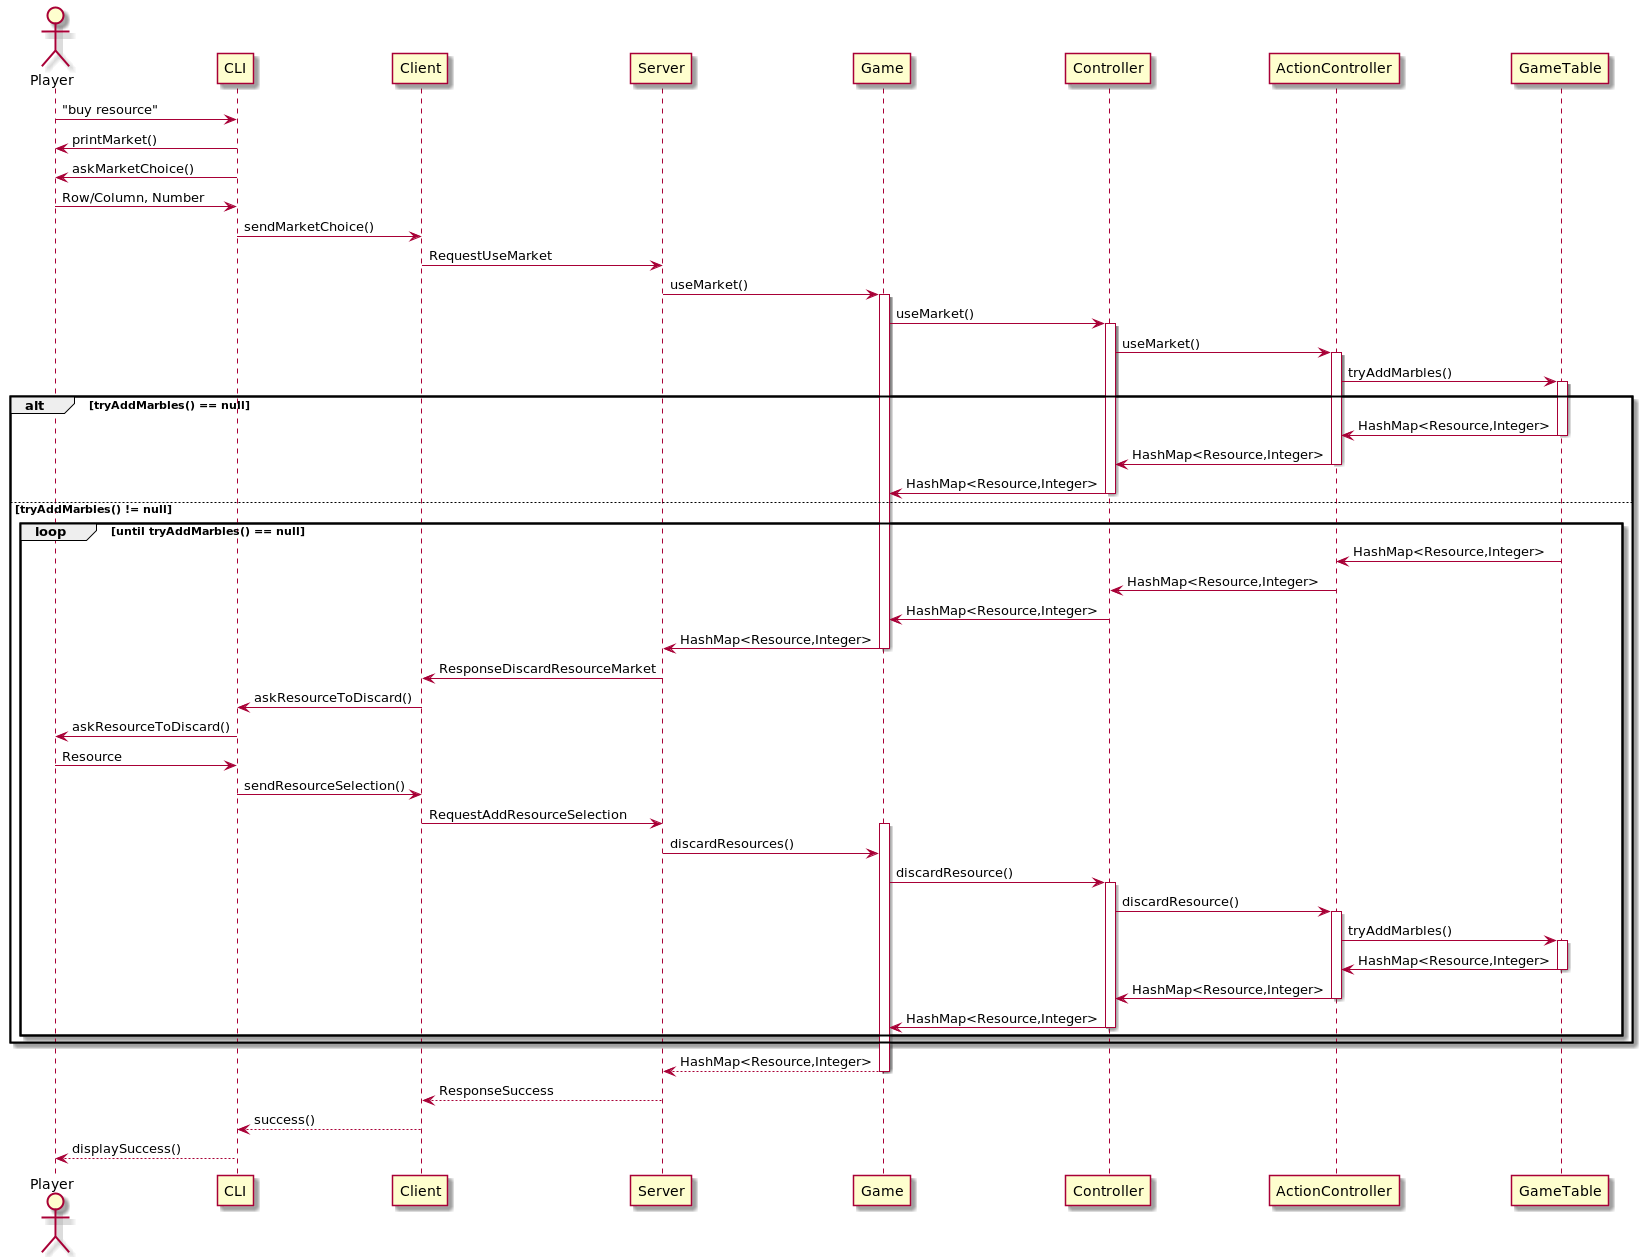

The diagram above was rendered by PlantUML. Its source (embedded in the PNG):
@startuml
actor Player as Player

Player -> CLI: "buy resource"
Player <- CLI: printMarket()
Player <- CLI: askMarketChoice()
Player -> CLI: Row/Column, Number
CLI -> Client: sendMarketChoice()

Client-> Server: RequestUseMarket


    Server-> Game: useMarket()
    activate Game
    Game-> Controller: useMarket()
    activate Controller
    Controller-> ActionController: useMarket()
    activate ActionController
    ActionController-> GameTable: tryAddMarbles()
    activate GameTable


alt tryAddMarbles() == null

            ActionController<- GameTable: HashMap<Resource,Integer>
            deactivate GameTable
            ActionController -> Controller: HashMap<Resource,Integer>
            deactivate ActionController
            Controller -> Game: HashMap<Resource,Integer>
            deactivate Controller



else tryAddMarbles() != null
        loop until tryAddMarbles() == null

            ActionController<- GameTable: HashMap<Resource,Integer>
            deactivate GameTable
            ActionController -> Controller: HashMap<Resource,Integer>
            deactivate ActionController
            Controller -> Game: HashMap<Resource,Integer>
            deactivate Controller

            Game->Server: HashMap<Resource,Integer>
            deactivate Game
            Client<- Server: ResponseDiscardResourceMarket
            CLI<-Client: askResourceToDiscard()
            Player <- CLI: askResourceToDiscard()
            Player -> CLI: Resource
            CLI->Client: sendResourceSelection()
            Client-> Server: RequestAddResourceSelection
            activate Game
            Server-> Game: discardResources()


            Game-> Controller: discardResource()
            activate Controller
            Controller-> ActionController: discardResource()
            activate ActionController
            ActionController-> GameTable: tryAddMarbles()
            activate GameTable
            ActionController<- GameTable: HashMap<Resource,Integer>
            deactivate GameTable
            ActionController -> Controller: HashMap<Resource,Integer>
            deactivate ActionController
            Controller -> Game: HashMap<Resource,Integer>
            deactivate Controller


        end
end
Server<-- Game: HashMap<Resource,Integer>

deactivate Game

Client<-- Server: ResponseSuccess

CLI <-- Client: success()

Player <-- CLI: displaySuccess()
@enduml